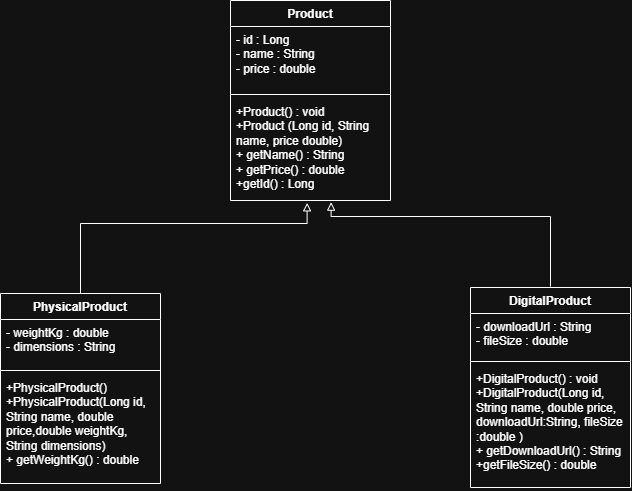

The diagram above was exported from draw.io. Its source (the exported page's mxGraphModel, read from the mxfile embedded in the PNG):
<mxGraphModel dx="819" dy="604" grid="1" gridSize="10" guides="1" tooltips="1" connect="1" arrows="1" fold="1" page="1" pageScale="1" pageWidth="850" pageHeight="1100" math="0" shadow="0">
  <root>
    <mxCell id="0" />
    <mxCell id="1" parent="0" />
    <mxCell id="S3oZZla5kCdFOPcIXdmu-1" parent="1" style="swimlane;fontStyle=1;align=center;verticalAlign=top;childLayout=stackLayout;horizontal=1;startSize=26;horizontalStack=0;resizeParent=1;resizeParentMax=0;resizeLast=0;collapsible=1;marginBottom=0;whiteSpace=wrap;html=1;" value="Product" vertex="1">
      <mxGeometry height="200" width="160" x="280" y="67" as="geometry" />
    </mxCell>
    <mxCell id="S3oZZla5kCdFOPcIXdmu-2" parent="S3oZZla5kCdFOPcIXdmu-1" style="text;strokeColor=none;fillColor=none;align=left;verticalAlign=top;spacingLeft=4;spacingRight=4;overflow=hidden;rotatable=0;points=[[0,0.5],[1,0.5]];portConstraint=eastwest;whiteSpace=wrap;html=1;" value="&lt;div&gt;- id : Long&amp;nbsp;&lt;/div&gt;&lt;div&gt;- name : String&amp;nbsp;&lt;/div&gt;&lt;div&gt;- price : double&lt;/div&gt;&lt;div&gt;&lt;br&gt;&lt;/div&gt;&lt;div&gt;&lt;br&gt;&lt;/div&gt;&lt;div&gt;&lt;br&gt;&lt;/div&gt;&lt;div&gt;&lt;br&gt;&lt;/div&gt;" vertex="1">
      <mxGeometry height="64" width="160" y="26" as="geometry" />
    </mxCell>
    <mxCell id="S3oZZla5kCdFOPcIXdmu-3" parent="S3oZZla5kCdFOPcIXdmu-1" style="line;strokeWidth=1;fillColor=none;align=left;verticalAlign=middle;spacingTop=-1;spacingLeft=3;spacingRight=3;rotatable=0;labelPosition=right;points=[];portConstraint=eastwest;strokeColor=inherit;" value="" vertex="1">
      <mxGeometry height="8" width="160" y="90" as="geometry" />
    </mxCell>
    <mxCell id="S3oZZla5kCdFOPcIXdmu-4" parent="S3oZZla5kCdFOPcIXdmu-1" style="text;strokeColor=none;fillColor=none;align=left;verticalAlign=top;spacingLeft=4;spacingRight=4;overflow=hidden;rotatable=0;points=[[0,0.5],[1,0.5]];portConstraint=eastwest;whiteSpace=wrap;html=1;" value="&lt;div&gt;+Product() : void&lt;/div&gt;&lt;div&gt;+Product (Long id, String name, price double)&lt;/div&gt;+ getName() : String&lt;br&gt; + getPrice() : double&lt;div&gt;+getId() : Long&lt;/div&gt;" vertex="1">
      <mxGeometry height="102" width="160" y="98" as="geometry" />
    </mxCell>
    <mxCell id="S3oZZla5kCdFOPcIXdmu-5" parent="1" style="swimlane;fontStyle=1;align=center;verticalAlign=top;childLayout=stackLayout;horizontal=1;startSize=26;horizontalStack=0;resizeParent=1;resizeParentMax=0;resizeLast=0;collapsible=1;marginBottom=0;whiteSpace=wrap;html=1;" value="DigitalProduct" vertex="1">
      <mxGeometry height="200" width="160" x="520" y="354" as="geometry" />
    </mxCell>
    <mxCell id="S3oZZla5kCdFOPcIXdmu-6" parent="S3oZZla5kCdFOPcIXdmu-5" style="text;strokeColor=none;fillColor=none;align=left;verticalAlign=top;spacingLeft=4;spacingRight=4;overflow=hidden;rotatable=0;points=[[0,0.5],[1,0.5]];portConstraint=eastwest;whiteSpace=wrap;html=1;" value="- downloadUrl : String&lt;br&gt; - fileSize : double" vertex="1">
      <mxGeometry height="44" width="160" y="26" as="geometry" />
    </mxCell>
    <mxCell id="S3oZZla5kCdFOPcIXdmu-7" parent="S3oZZla5kCdFOPcIXdmu-5" style="line;strokeWidth=1;fillColor=none;align=left;verticalAlign=middle;spacingTop=-1;spacingLeft=3;spacingRight=3;rotatable=0;labelPosition=right;points=[];portConstraint=eastwest;strokeColor=inherit;" value="" vertex="1">
      <mxGeometry height="8" width="160" y="70" as="geometry" />
    </mxCell>
    <mxCell id="S3oZZla5kCdFOPcIXdmu-8" parent="S3oZZla5kCdFOPcIXdmu-5" style="text;strokeColor=none;fillColor=none;align=left;verticalAlign=top;spacingLeft=4;spacingRight=4;overflow=hidden;rotatable=0;points=[[0,0.5],[1,0.5]];portConstraint=eastwest;whiteSpace=wrap;html=1;" value="&lt;div&gt;+DigitalProduct() : void&lt;/div&gt;&lt;div&gt;+DigitalProduct(Long id, String name, double price,&lt;/div&gt;&lt;div&gt;downloadUrl:String, fileSize :double )&lt;/div&gt;+ getDownloadUrl() : String&lt;div&gt;+getFileSize() : double&lt;/div&gt;" vertex="1">
      <mxGeometry height="122" width="160" y="78" as="geometry" />
    </mxCell>
    <mxCell id="S3oZZla5kCdFOPcIXdmu-9" parent="1" style="swimlane;fontStyle=1;align=center;verticalAlign=top;childLayout=stackLayout;horizontal=1;startSize=26;horizontalStack=0;resizeParent=1;resizeParentMax=0;resizeLast=0;collapsible=1;marginBottom=0;whiteSpace=wrap;html=1;" value="PhysicalProduct" vertex="1">
      <mxGeometry height="190" width="160" x="50" y="360" as="geometry" />
    </mxCell>
    <mxCell id="S3oZZla5kCdFOPcIXdmu-10" parent="S3oZZla5kCdFOPcIXdmu-9" style="text;strokeColor=none;fillColor=none;align=left;verticalAlign=top;spacingLeft=4;spacingRight=4;overflow=hidden;rotatable=0;points=[[0,0.5],[1,0.5]];portConstraint=eastwest;whiteSpace=wrap;html=1;" value="- weightKg : double&lt;br/&gt; - dimensions : String" vertex="1">
      <mxGeometry height="47" width="160" y="26" as="geometry" />
    </mxCell>
    <mxCell id="S3oZZla5kCdFOPcIXdmu-11" parent="S3oZZla5kCdFOPcIXdmu-9" style="line;strokeWidth=1;fillColor=none;align=left;verticalAlign=middle;spacingTop=-1;spacingLeft=3;spacingRight=3;rotatable=0;labelPosition=right;points=[];portConstraint=eastwest;strokeColor=inherit;" value="" vertex="1">
      <mxGeometry height="8" width="160" y="73" as="geometry" />
    </mxCell>
    <mxCell id="S3oZZla5kCdFOPcIXdmu-12" parent="S3oZZla5kCdFOPcIXdmu-9" style="text;strokeColor=none;fillColor=none;align=left;verticalAlign=top;spacingLeft=4;spacingRight=4;overflow=hidden;rotatable=0;points=[[0,0.5],[1,0.5]];portConstraint=eastwest;whiteSpace=wrap;html=1;" value="&lt;div&gt;+PhysicalProduct()&amp;nbsp;&lt;/div&gt;&lt;div&gt;+PhysicalProduct(Long id, String name, double price,double weightKg, String dimensions)&lt;/div&gt;+ getWeightKg() : double" vertex="1">
      <mxGeometry height="109" width="160" y="81" as="geometry" />
    </mxCell>
    <mxCell id="S3oZZla5kCdFOPcIXdmu-16" edge="1" parent="1" source="S3oZZla5kCdFOPcIXdmu-9" style="edgeStyle=orthogonalEdgeStyle;rounded=0;orthogonalLoop=1;jettySize=auto;html=1;exitX=0.5;exitY=0;exitDx=0;exitDy=0;entryX=0.479;entryY=1.023;entryDx=0;entryDy=0;entryPerimeter=0;endArrow=block;endFill=0;" target="S3oZZla5kCdFOPcIXdmu-4">
      <mxGeometry relative="1" as="geometry">
        <Array as="points">
          <mxPoint x="130" y="290" />
          <mxPoint x="356.6" y="290" />
        </Array>
      </mxGeometry>
    </mxCell>
    <mxCell id="S3oZZla5kCdFOPcIXdmu-17" edge="1" parent="1" style="edgeStyle=orthogonalEdgeStyle;rounded=0;orthogonalLoop=1;jettySize=auto;html=1;entryX=0.629;entryY=1.085;entryDx=0;entryDy=0;entryPerimeter=0;endArrow=block;endFill=0;">
      <mxGeometry relative="1" x="0.0009" as="geometry">
        <Array as="points">
          <mxPoint x="600" y="283" />
          <mxPoint x="380.6" y="283" />
        </Array>
        <mxPoint x="600" y="353" as="sourcePoint" />
        <mxPoint x="380.6400000000001" y="268.66999999999996" as="targetPoint" />
      </mxGeometry>
    </mxCell>
  </root>
</mxGraphModel>